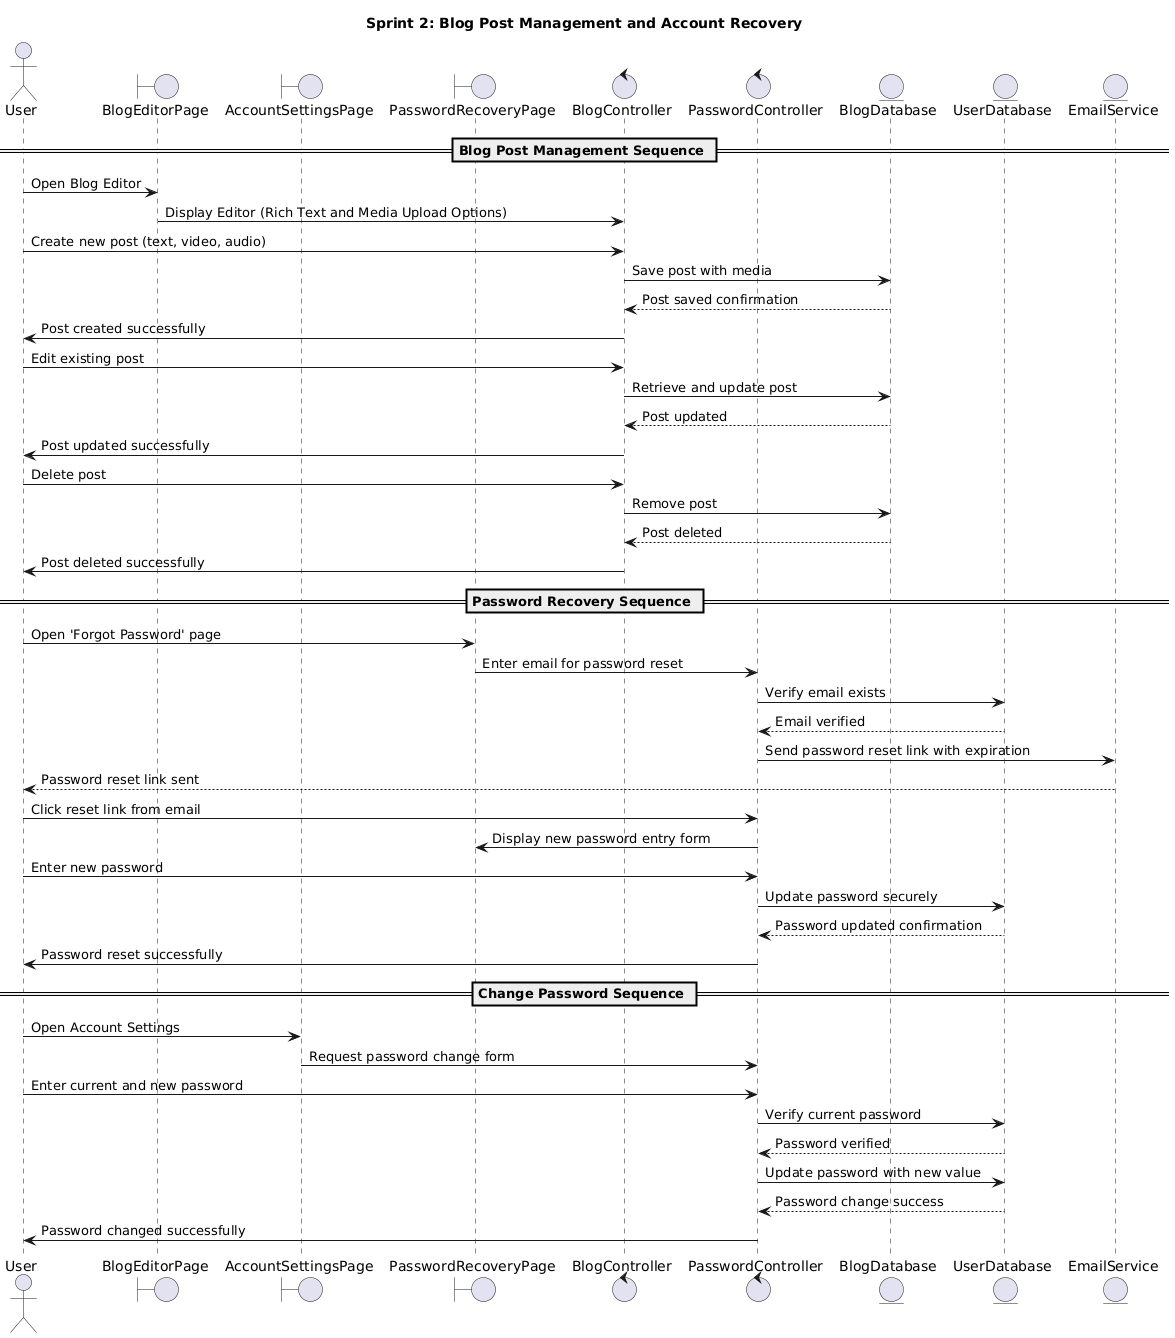

The diagram above was rendered by PlantUML. Its source (embedded in the PNG):
@startuml
title Sprint 2: Blog Post Management and Account Recovery

actor User
boundary BlogEditorPage
boundary AccountSettingsPage
boundary PasswordRecoveryPage
control BlogController
control PasswordController
entity BlogDatabase
entity UserDatabase
entity EmailService

== Blog Post Management Sequence ==

User -> BlogEditorPage: Open Blog Editor
BlogEditorPage -> BlogController: Display Editor (Rich Text and Media Upload Options)
User -> BlogController: Create new post (text, video, audio)
BlogController -> BlogDatabase: Save post with media
BlogDatabase --> BlogController: Post saved confirmation
BlogController -> User: Post created successfully

User -> BlogController: Edit existing post
BlogController -> BlogDatabase: Retrieve and update post
BlogDatabase --> BlogController: Post updated
BlogController -> User: Post updated successfully

User -> BlogController: Delete post
BlogController -> BlogDatabase: Remove post
BlogDatabase --> BlogController: Post deleted
BlogController -> User: Post deleted successfully

== Password Recovery Sequence ==

User -> PasswordRecoveryPage: Open 'Forgot Password' page
PasswordRecoveryPage -> PasswordController: Enter email for password reset
PasswordController -> UserDatabase: Verify email exists
UserDatabase --> PasswordController: Email verified
PasswordController -> EmailService: Send password reset link with expiration
EmailService --> User: Password reset link sent

User -> PasswordController: Click reset link from email
PasswordController -> PasswordRecoveryPage: Display new password entry form
User -> PasswordController: Enter new password
PasswordController -> UserDatabase: Update password securely
UserDatabase --> PasswordController: Password updated confirmation
PasswordController -> User: Password reset successfully

== Change Password Sequence ==

User -> AccountSettingsPage: Open Account Settings
AccountSettingsPage -> PasswordController: Request password change form
User -> PasswordController: Enter current and new password
PasswordController -> UserDatabase: Verify current password
UserDatabase --> PasswordController: Password verified
PasswordController -> UserDatabase: Update password with new value
UserDatabase --> PasswordController: Password change success
PasswordController -> User: Password changed successfully
@enduml